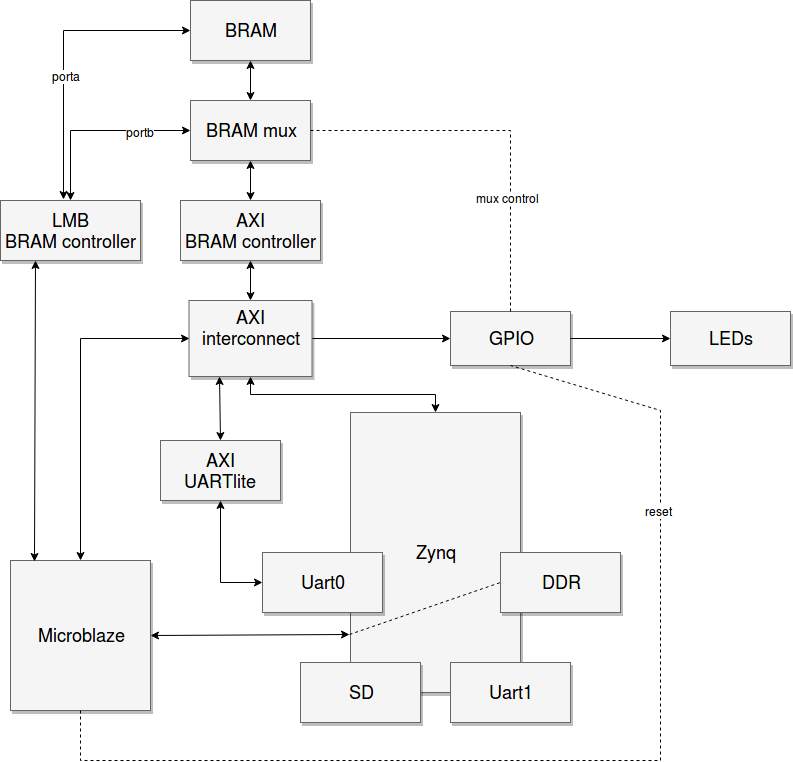

The diagram above was exported from draw.io. Its source (the exported page's mxGraphModel, read from the mxfile embedded in the PNG):
<mxGraphModel dx="1329" dy="784" grid="1" gridSize="10" guides="1" tooltips="1" connect="1" arrows="1" fold="1" page="1" pageScale="1.5" pageWidth="1169" pageHeight="826" background="#ffffff" math="0" shadow="0">
  <root>
    <mxCell id="0" style=";html=1;" />
    <mxCell id="1" style=";html=1;" parent="0" />
    <mxCell id="3a17f1ce550125da-14" style="edgeStyle=elbowEdgeStyle;rounded=0;html=1;startArrow=classic;startFill=1;jettySize=auto;orthogonalLoop=1;fontSize=18;elbow=vertical;" parent="1" source="3a17f1ce550125da-2" target="3a17f1ce550125da-5" edge="1">
      <mxGeometry relative="1" as="geometry" />
    </mxCell>
    <mxCell id="3a17f1ce550125da-2" value="Zynq" style="whiteSpace=wrap;html=1;shadow=1;fontSize=18;fillColor=#f5f5f5;strokeColor=#666666;" parent="1" vertex="1">
      <mxGeometry x="840" y="452" width="170" height="280" as="geometry" />
    </mxCell>
    <mxCell id="3a17f1ce550125da-4" value="DDR" style="whiteSpace=wrap;html=1;shadow=1;fontSize=18;fillColor=#f5f5f5;strokeColor=#666666;" parent="1" vertex="1">
      <mxGeometry x="990" y="592" width="120" height="60" as="geometry" />
    </mxCell>
    <mxCell id="3a17f1ce550125da-5" value="&lt;div&gt;AXI&lt;/div&gt;&lt;div&gt;interconnect&lt;/div&gt;&lt;div&gt;&lt;br&gt;&lt;/div&gt;" style="whiteSpace=wrap;html=1;shadow=1;fontSize=18;fillColor=#f5f5f5;strokeColor=#666666;" parent="1" vertex="1">
      <mxGeometry x="678.5" y="340" width="123" height="76" as="geometry" />
    </mxCell>
    <mxCell id="3a17f1ce550125da-6" value="GPIO" style="whiteSpace=wrap;html=1;shadow=1;fontSize=18;fillColor=#f5f5f5;strokeColor=#666666;" parent="1" vertex="1">
      <mxGeometry x="940" y="351" width="120" height="54" as="geometry" />
    </mxCell>
    <mxCell id="3a17f1ce550125da-7" value="LEDs" style="whiteSpace=wrap;html=1;shadow=1;fontSize=18;fillColor=#f5f5f5;strokeColor=#666666;" parent="1" vertex="1">
      <mxGeometry x="1160" y="351" width="120" height="54" as="geometry" />
    </mxCell>
    <mxCell id="3a17f1ce550125da-8" value="Microblaze" style="whiteSpace=wrap;html=1;shadow=1;fontSize=18;fillColor=#f5f5f5;strokeColor=#666666;" parent="1" vertex="1">
      <mxGeometry x="500" y="600" width="140" height="150" as="geometry" />
    </mxCell>
    <mxCell id="3a17f1ce550125da-9" value="BRAM" style="whiteSpace=wrap;html=1;shadow=1;fontSize=18;fillColor=#f5f5f5;strokeColor=#666666;" parent="1" vertex="1">
      <mxGeometry x="680" y="40" width="120" height="60" as="geometry" />
    </mxCell>
    <mxCell id="3a17f1ce550125da-11" value="&lt;div&gt;BRAM mux&lt;/div&gt;" style="whiteSpace=wrap;html=1;shadow=1;fontSize=18;fillColor=#f5f5f5;strokeColor=#666666;" parent="1" vertex="1">
      <mxGeometry x="680" y="140" width="120" height="60" as="geometry" />
    </mxCell>
    <mxCell id="nXGMSZLqd_fLg2Xz7g27-1" value="SD" style="whiteSpace=wrap;html=1;shadow=1;fontSize=18;fillColor=#f5f5f5;strokeColor=#666666;" vertex="1" parent="1">
      <mxGeometry x="790" y="702" width="120" height="60" as="geometry" />
    </mxCell>
    <mxCell id="nXGMSZLqd_fLg2Xz7g27-2" value="Uart1" style="whiteSpace=wrap;html=1;shadow=1;fontSize=18;fillColor=#f5f5f5;strokeColor=#666666;" vertex="1" parent="1">
      <mxGeometry x="940" y="702" width="120" height="60" as="geometry" />
    </mxCell>
    <mxCell id="nXGMSZLqd_fLg2Xz7g27-4" value="&lt;div&gt;LMB&lt;/div&gt;&lt;div&gt;BRAM controller&lt;br&gt;&lt;/div&gt;" style="whiteSpace=wrap;html=1;shadow=1;fontSize=18;fillColor=#f5f5f5;strokeColor=#666666;" vertex="1" parent="1">
      <mxGeometry x="490" y="240" width="140" height="60" as="geometry" />
    </mxCell>
    <mxCell id="nXGMSZLqd_fLg2Xz7g27-33" value="" style="edgeStyle=orthogonalEdgeStyle;rounded=0;orthogonalLoop=1;jettySize=auto;html=1;startArrow=classic;startFill=1;" edge="1" parent="1" source="3a17f1ce550125da-11" target="nXGMSZLqd_fLg2Xz7g27-4">
      <mxGeometry relative="1" as="geometry" />
    </mxCell>
    <mxCell id="nXGMSZLqd_fLg2Xz7g27-34" value="portb" style="text;html=1;resizable=0;points=[];align=center;verticalAlign=middle;labelBackgroundColor=#ffffff;" vertex="1" connectable="0" parent="nXGMSZLqd_fLg2Xz7g27-33">
      <mxGeometry x="-0.4632" y="1" relative="1" as="geometry">
        <mxPoint as="offset" />
      </mxGeometry>
    </mxCell>
    <mxCell id="nXGMSZLqd_fLg2Xz7g27-5" value="&lt;div&gt;AXI&lt;/div&gt;&lt;div&gt;BRAM controller&lt;br&gt;&lt;/div&gt;" style="whiteSpace=wrap;html=1;shadow=1;fontSize=18;fillColor=#f5f5f5;strokeColor=#666666;" vertex="1" parent="1">
      <mxGeometry x="670" y="240" width="140" height="60" as="geometry" />
    </mxCell>
    <mxCell id="nXGMSZLqd_fLg2Xz7g27-6" value="" style="endArrow=classic;html=1;exitX=1;exitY=0.5;exitDx=0;exitDy=0;startArrow=classic;startFill=1;entryX=-0.006;entryY=0.793;entryDx=0;entryDy=0;entryPerimeter=0;" edge="1" parent="1" source="3a17f1ce550125da-8" target="3a17f1ce550125da-2">
      <mxGeometry width="50" height="50" relative="1" as="geometry">
        <mxPoint x="500" y="910" as="sourcePoint" />
        <mxPoint x="780" y="670" as="targetPoint" />
      </mxGeometry>
    </mxCell>
    <mxCell id="nXGMSZLqd_fLg2Xz7g27-11" value="&lt;div&gt;AXI&lt;/div&gt;&lt;div&gt;UARTlite&lt;br&gt;&lt;/div&gt;" style="whiteSpace=wrap;html=1;shadow=1;fontSize=18;fillColor=#f5f5f5;strokeColor=#666666;" vertex="1" parent="1">
      <mxGeometry x="650" y="480" width="120" height="60" as="geometry" />
    </mxCell>
    <mxCell id="nXGMSZLqd_fLg2Xz7g27-12" value="&lt;div&gt;Uart0&lt;/div&gt;" style="whiteSpace=wrap;html=1;shadow=1;fontSize=18;fillColor=#f5f5f5;strokeColor=#666666;" vertex="1" parent="1">
      <mxGeometry x="752" y="592" width="120" height="60" as="geometry" />
    </mxCell>
    <mxCell id="nXGMSZLqd_fLg2Xz7g27-13" value="" style="endArrow=classic;startArrow=classic;html=1;exitX=0.5;exitY=0;exitDx=0;exitDy=0;entryX=0;entryY=0.5;entryDx=0;entryDy=0;rounded=0;" edge="1" parent="1" source="3a17f1ce550125da-8" target="3a17f1ce550125da-5">
      <mxGeometry width="50" height="50" relative="1" as="geometry">
        <mxPoint x="490" y="840" as="sourcePoint" />
        <mxPoint x="540" y="790" as="targetPoint" />
        <Array as="points">
          <mxPoint x="570" y="378" />
        </Array>
      </mxGeometry>
    </mxCell>
    <mxCell id="nXGMSZLqd_fLg2Xz7g27-14" value="" style="endArrow=classic;startArrow=classic;html=1;exitX=0.5;exitY=0;exitDx=0;exitDy=0;entryX=0.25;entryY=1;entryDx=0;entryDy=0;" edge="1" parent="1" source="nXGMSZLqd_fLg2Xz7g27-11" target="3a17f1ce550125da-5">
      <mxGeometry width="50" height="50" relative="1" as="geometry">
        <mxPoint x="490" y="840" as="sourcePoint" />
        <mxPoint x="540" y="790" as="targetPoint" />
      </mxGeometry>
    </mxCell>
    <mxCell id="nXGMSZLqd_fLg2Xz7g27-15" value="" style="endArrow=classic;startArrow=classic;html=1;entryX=0.5;entryY=1;entryDx=0;entryDy=0;exitX=0;exitY=0.5;exitDx=0;exitDy=0;rounded=0;" edge="1" parent="1" source="nXGMSZLqd_fLg2Xz7g27-12" target="nXGMSZLqd_fLg2Xz7g27-11">
      <mxGeometry width="50" height="50" relative="1" as="geometry">
        <mxPoint x="490" y="840" as="sourcePoint" />
        <mxPoint x="540" y="790" as="targetPoint" />
        <Array as="points">
          <mxPoint x="710" y="622" />
        </Array>
      </mxGeometry>
    </mxCell>
    <mxCell id="nXGMSZLqd_fLg2Xz7g27-16" value="" style="endArrow=none;dashed=1;html=1;entryX=0;entryY=0.5;entryDx=0;entryDy=0;exitX=-0.006;exitY=0.793;exitDx=0;exitDy=0;exitPerimeter=0;" edge="1" parent="1" source="3a17f1ce550125da-2" target="3a17f1ce550125da-4">
      <mxGeometry width="50" height="50" relative="1" as="geometry">
        <mxPoint x="490" y="840" as="sourcePoint" />
        <mxPoint x="540" y="790" as="targetPoint" />
      </mxGeometry>
    </mxCell>
    <mxCell id="nXGMSZLqd_fLg2Xz7g27-18" value="" style="endArrow=classic;html=1;entryX=0;entryY=0.5;entryDx=0;entryDy=0;exitX=1;exitY=0.5;exitDx=0;exitDy=0;" edge="1" parent="1" source="3a17f1ce550125da-5" target="3a17f1ce550125da-6">
      <mxGeometry width="50" height="50" relative="1" as="geometry">
        <mxPoint x="490" y="840" as="sourcePoint" />
        <mxPoint x="540" y="790" as="targetPoint" />
      </mxGeometry>
    </mxCell>
    <mxCell id="nXGMSZLqd_fLg2Xz7g27-19" value="" style="endArrow=classic;html=1;entryX=0;entryY=0.5;entryDx=0;entryDy=0;" edge="1" parent="1" source="3a17f1ce550125da-6" target="3a17f1ce550125da-7">
      <mxGeometry width="50" height="50" relative="1" as="geometry">
        <mxPoint x="490" y="840" as="sourcePoint" />
        <mxPoint x="540" y="790" as="targetPoint" />
      </mxGeometry>
    </mxCell>
    <mxCell id="nXGMSZLqd_fLg2Xz7g27-20" value="" style="endArrow=classic;startArrow=classic;html=1;entryX=0.25;entryY=1;entryDx=0;entryDy=0;exitX=0.171;exitY=0.007;exitDx=0;exitDy=0;exitPerimeter=0;" edge="1" parent="1" source="3a17f1ce550125da-8" target="nXGMSZLqd_fLg2Xz7g27-4">
      <mxGeometry width="50" height="50" relative="1" as="geometry">
        <mxPoint x="490" y="840" as="sourcePoint" />
        <mxPoint x="540" y="790" as="targetPoint" />
      </mxGeometry>
    </mxCell>
    <mxCell id="nXGMSZLqd_fLg2Xz7g27-23" value="" style="endArrow=classic;startArrow=classic;html=1;entryX=0.5;entryY=1;entryDx=0;entryDy=0;" edge="1" parent="1" source="nXGMSZLqd_fLg2Xz7g27-5" target="3a17f1ce550125da-11">
      <mxGeometry width="50" height="50" relative="1" as="geometry">
        <mxPoint x="490" y="840" as="sourcePoint" />
        <mxPoint x="540" y="790" as="targetPoint" />
      </mxGeometry>
    </mxCell>
    <mxCell id="nXGMSZLqd_fLg2Xz7g27-24" value="" style="endArrow=classic;startArrow=classic;html=1;entryX=0.5;entryY=1;entryDx=0;entryDy=0;exitX=0.5;exitY=0;exitDx=0;exitDy=0;" edge="1" parent="1" source="3a17f1ce550125da-5" target="nXGMSZLqd_fLg2Xz7g27-5">
      <mxGeometry width="50" height="50" relative="1" as="geometry">
        <mxPoint x="490" y="840" as="sourcePoint" />
        <mxPoint x="540" y="790" as="targetPoint" />
      </mxGeometry>
    </mxCell>
    <mxCell id="nXGMSZLqd_fLg2Xz7g27-25" value="" style="endArrow=classic;startArrow=classic;html=1;entryX=0.5;entryY=1;entryDx=0;entryDy=0;" edge="1" parent="1" source="3a17f1ce550125da-11" target="3a17f1ce550125da-9">
      <mxGeometry width="50" height="50" relative="1" as="geometry">
        <mxPoint x="490" y="840" as="sourcePoint" />
        <mxPoint x="540" y="790" as="targetPoint" />
      </mxGeometry>
    </mxCell>
    <mxCell id="nXGMSZLqd_fLg2Xz7g27-26" value="" style="endArrow=none;dashed=1;html=1;entryX=0.5;entryY=0;entryDx=0;entryDy=0;exitX=1;exitY=0.5;exitDx=0;exitDy=0;rounded=0;" edge="1" parent="1" source="3a17f1ce550125da-11" target="3a17f1ce550125da-6">
      <mxGeometry width="50" height="50" relative="1" as="geometry">
        <mxPoint x="490" y="840" as="sourcePoint" />
        <mxPoint x="540" y="790" as="targetPoint" />
        <Array as="points">
          <mxPoint x="1000" y="170" />
        </Array>
      </mxGeometry>
    </mxCell>
    <mxCell id="nXGMSZLqd_fLg2Xz7g27-30" value="mux control" style="text;html=1;resizable=0;points=[];align=center;verticalAlign=middle;labelBackgroundColor=#ffffff;" vertex="1" connectable="0" parent="nXGMSZLqd_fLg2Xz7g27-26">
      <mxGeometry x="0.0341" y="-67" relative="1" as="geometry">
        <mxPoint as="offset" />
      </mxGeometry>
    </mxCell>
    <mxCell id="nXGMSZLqd_fLg2Xz7g27-27" value="" style="endArrow=classic;startArrow=classic;html=1;entryX=0;entryY=0.5;entryDx=0;entryDy=0;exitX=0.45;exitY=-0.017;exitDx=0;exitDy=0;exitPerimeter=0;rounded=0;" edge="1" parent="1" source="nXGMSZLqd_fLg2Xz7g27-4" target="3a17f1ce550125da-9">
      <mxGeometry width="50" height="50" relative="1" as="geometry">
        <mxPoint x="490" y="840" as="sourcePoint" />
        <mxPoint x="540" y="790" as="targetPoint" />
        <Array as="points">
          <mxPoint x="553" y="70" />
        </Array>
      </mxGeometry>
    </mxCell>
    <mxCell id="nXGMSZLqd_fLg2Xz7g27-31" value="porta" style="text;html=1;resizable=0;points=[];align=center;verticalAlign=middle;labelBackgroundColor=#ffffff;" vertex="1" connectable="0" parent="nXGMSZLqd_fLg2Xz7g27-27">
      <mxGeometry x="-0.1622" y="-2" relative="1" as="geometry">
        <mxPoint as="offset" />
      </mxGeometry>
    </mxCell>
    <mxCell id="nXGMSZLqd_fLg2Xz7g27-28" value="" style="endArrow=none;dashed=1;html=1;entryX=0.5;entryY=1;entryDx=0;entryDy=0;exitX=0.5;exitY=1;exitDx=0;exitDy=0;rounded=0;" edge="1" parent="1" source="3a17f1ce550125da-8" target="3a17f1ce550125da-6">
      <mxGeometry width="50" height="50" relative="1" as="geometry">
        <mxPoint x="490" y="840" as="sourcePoint" />
        <mxPoint x="540" y="790" as="targetPoint" />
        <Array as="points">
          <mxPoint x="570" y="800" />
          <mxPoint x="1150" y="800" />
          <mxPoint x="1150" y="450" />
        </Array>
      </mxGeometry>
    </mxCell>
    <mxCell id="nXGMSZLqd_fLg2Xz7g27-29" value="reset" style="text;html=1;resizable=0;points=[];align=center;verticalAlign=middle;labelBackgroundColor=#ffffff;" vertex="1" connectable="0" parent="nXGMSZLqd_fLg2Xz7g27-28">
      <mxGeometry x="0.5485" y="2" relative="1" as="geometry">
        <mxPoint as="offset" />
      </mxGeometry>
    </mxCell>
  </root>
</mxGraphModel>